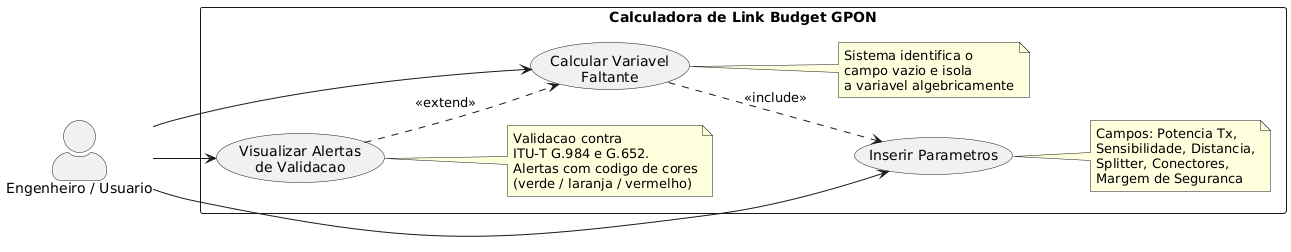

The diagram above was rendered by PlantUML. Its source (embedded in the PNG):
@startuml
' ============================================
' Diagrama de Caso de Uso
' Calculadora de Link Budget GPON
' ============================================

left to right direction
skinparam packageStyle rectangle
skinparam actorStyle awesome

actor "Engenheiro / Usuario" as Eng

rectangle "Calculadora de Link Budget GPON" {
  
  usecase "Inserir Parametros" as UC1
  usecase "Calcular Variavel\nFaltante" as UC2
  usecase "Visualizar Alertas\nde Validacao" as UC3
  
  note right of UC1
    Campos: Potencia Tx,
    Sensibilidade, Distancia,
    Splitter, Conectores,
    Margem de Seguranca
  end note
  
  note right of UC2
    Sistema identifica o
    campo vazio e isola
    a variavel algebricamente
  end note
  
  note right of UC3
    Validacao contra
    ITU-T G.984 e G.652.
    Alertas com codigo de cores
    (verde / laranja / vermelho)
  end note
  
}

Eng --> UC1
Eng --> UC2
Eng --> UC3

UC2 ..> UC1 : <<include>>
' Calcular variavel faltante inclui a insercao de parametros
UC3 ..> UC2 : <<extend>>
' Validacao estende o calculo (acionado apos calcular)
@enduml